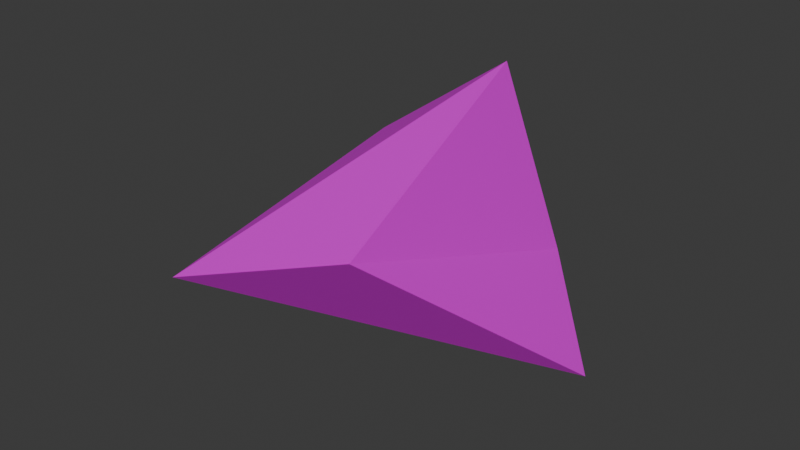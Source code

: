 # Source: arena_debris.blend  (saved by Blender 4.3.34; exported with 4.5.12 LTS)
import bpy
from mathutils import Matrix  # noqa: F401  (used for matrix-valued properties, if any)

bpy.ops.wm.read_factory_settings(use_empty=True)
scene = bpy.context.scene
scene.name = 'Scene'

# ---- collections
col_collection = bpy.data.collections.new('Collection'); scene.collection.children.link(col_collection)

# ---- images (referenced by path relative to the original .blend; pixels are not part of the script)
import os
ASSET_DIR = os.environ.get("B2B_ASSET_DIR", "")  # directory of the original .blend (textures are referenced by path, not embedded)
HERE = os.path.dirname(os.path.abspath(__file__))  # packed textures are extracted next to this script under _unpacked/

def load_image(name, relpath, width, height, colorspace="sRGB"):
    """Load a texture the original file referenced (path relative to the .blend, or extracted next to this script)."""
    p = next((c for c in (os.path.join(HERE, relpath), os.path.join(ASSET_DIR, relpath)) if relpath and os.path.exists(c)), "")
    if p:
        img = bpy.data.images.load(p, check_existing=True)
        img.name = name
    else:  # same state as the original file: an image datablock whose file is absent (Cycles renders it pink)
        img = bpy.data.images.new(name, width, height)
        img.source = "FILE"
        img.filepath = "//" + (relpath or name)
    img.colorspace_settings.name = colorspace
    return img
img_material_png = load_image('material.png', 'material.png', 1024, 1024, 'sRGB')

# ---- materials (node trees are filled in below, after node groups)
mat_material = bpy.data.materials.new('Material')
mat_material.alpha_threshold = 0.0
mat_material.roughness = 0.5
mat_material.line_color = (0.0, 0.0, 0.0, 1.0)

# ---- material node trees
mat_material.use_nodes = True; mat_material.node_tree.nodes.clear()
_N = mat_material.node_tree.nodes; _L = mat_material.node_tree.links
n0 = _N.new('ShaderNodeOutputMaterial'); n0.name = 'Material Output'; n0.location = (300, 300)
n1 = _N.new('ShaderNodeBsdfPrincipled'); n1.name = 'Principled BSDF'; n1.location = (10, 300)
n1.inputs[3].default_value = 1.45
n2 = _N.new('ShaderNodeTexImage'); n2.name = 'Image Texture'; n2.location = (-361, 252)
n2.image = img_material_png
_L.new(n1.outputs[0], n0.inputs[0])
_L.new(n2.outputs[0], n1.inputs[0])
n0.is_active_output = True

# ---- world
world_world = bpy.data.worlds.new('World'); scene.world = world_world
world_world.use_nodes = True; world_world.node_tree.nodes.clear()
_N = world_world.node_tree.nodes; _L = world_world.node_tree.links
n0 = _N.new('ShaderNodeOutputWorld'); n0.name = 'World Output'; n0.location = (300, 300)
n1 = _N.new('ShaderNodeBackground'); n1.name = 'Background'; n1.location = (10, 300)
n1.inputs[0].default_value = (0.05088, 0.05088, 0.05088, 1.0)
_L.new(n1.outputs[0], n0.inputs[0])
n0.is_active_output = True
world_world.color = (0.05088, 0.05088, 0.05088)
world_world.sun_shadow_jitter_overblur = 0.0

# ---- meshes
me_cube = bpy.data.meshes.new('Cube')
me_cube.from_pydata([(0.9246, 1.067, 0.871), (1.818, 1.253, -1.79), (2.283, -3.64, 0.2133), (3.299, -0.3176, -2.502), (-1.612, 1.464, -0.8788), (-1.635, 2.201, -2.323), (0.3065, -4.378, -0.3421), (-1.0, -1.0, -1.0)], [], [(0, 4, 6, 2), (3, 2, 6, 7), (7, 6, 4, 5), (5, 1, 3, 7), (1, 0, 2, 3), (5, 4, 0, 1)])
_uv = me_cube.uv_layers.new(name='UVMap')
_uv.uv.foreach_set('vector', [0.625, 0.5, 0.875, 0.5, 0.875, 0.75, 0.625, 0.75, 0.375, 0.75, 0.625, 0.75, 0.625, 1.0, 0.375, 1.0, 0.375, 0.0, 0.625, 0.0, 0.625, 0.25, 0.375, 0.25, 0.125, 0.5, 0.375, 0.5, 0.375, 0.75, 0.125, 0.75, 0.375, 0.5, 0.625, 0.5, 0.625, 0.75, 0.375, 0.75, 0.375, 0.25, 0.625, 0.25, 0.625, 0.5, 0.375, 0.5])
me_cube.materials.append(mat_material)
me_cube.use_mirror_vertex_groups = False
me_cube.update()

# ---- objects
ob_cube = bpy.data.objects.new('Cube', me_cube)

# ---- transforms, parenting, visibility, modifiers, constraints
ob_cube.location = (0.0, 0.0, 0.0)
ob_cube.lock_rotations_4d = False
ob_cube.empty_display_type = 'ARROWS'
ob_cube.lineart.crease_threshold = 0.0

# ---- collection membership
col_collection.objects.link(ob_cube)

# ---- scene / render settings (as saved in the file)
scene.frame_start = 1; scene.frame_end = 250; scene.frame_set(1)
scene.render.engine = 'BLENDER_EEVEE_NEXT'
bpy.context.view_layer.update()

# ---- added for rendering (the .blend has no active camera and no usable light): camera, sun
cam_auto = bpy.data.cameras.new('AutoCamera')
cam_auto.lens = 50.0
cam_auto.sensor_width = 36.0
cam_auto.clip_end = 1000.0
ob_auto_camera = bpy.data.objects.new('AutoCamera', cam_auto)
scene.collection.objects.link(ob_auto_camera)
ob_auto_camera.location = (9.05608, -10.9567, 5.76378)
ob_auto_camera.rotation_euler = (1.09748, -7.21219e-08, 0.694738)
scene.camera = ob_auto_camera
light_auto_sun = bpy.data.lights.new('AutoSun', 'SUN')
light_auto_sun.energy = 3.0
light_auto_sun.angle = 0.0523599
ob_auto_sun = bpy.data.objects.new('AutoSun', light_auto_sun)
scene.collection.objects.link(ob_auto_sun)
ob_auto_sun.rotation_euler = (0.872665, 0.174533, 0.523599)
bpy.context.view_layer.update()

